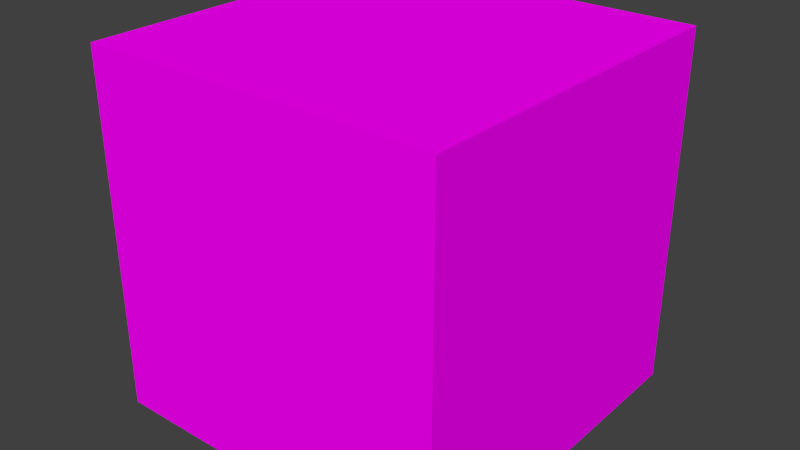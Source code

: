 # Source: TitleScreenRoom.blend  (saved by Blender 2.75.0; exported with 4.5.12 LTS)
import bpy
from mathutils import Matrix  # noqa: F401  (used for matrix-valued properties, if any)

bpy.ops.wm.read_factory_settings(use_empty=True)
scene = bpy.context.scene
scene.name = 'Scene'

# ---- collections
col_collection_1 = bpy.data.collections.new('Collection 1'); scene.collection.children.link(col_collection_1)

# ---- images (referenced by path relative to the original .blend; pixels are not part of the script)
import os
ASSET_DIR = os.environ.get("B2B_ASSET_DIR", "")  # directory of the original .blend (textures are referenced by path, not embedded)
HERE = os.path.dirname(os.path.abspath(__file__))  # packed textures are extracted next to this script under _unpacked/

def load_image(name, relpath, width, height, colorspace="sRGB"):
    """Load a texture the original file referenced (path relative to the .blend, or extracted next to this script)."""
    p = next((c for c in (os.path.join(HERE, relpath), os.path.join(ASSET_DIR, relpath)) if relpath and os.path.exists(c)), "")
    if p:
        img = bpy.data.images.load(p, check_existing=True)
        img.name = name
    else:  # same state as the original file: an image datablock whose file is absent (Cycles renders it pink)
        img = bpy.data.images.new(name, width, height)
        img.source = "FILE"
        img.filepath = "//" + (relpath or name)
    img.colorspace_settings.name = colorspace
    return img
img_download_jpg = load_image('download.jpg', 'download.jpg', 1024, 1024, 'sRGB')
img_pasted_image_at_2017_11_04_05_01_pm_360_png = load_image('pasted_image_at_2017_11_04_05_01_pm_360.png', 'pasted_image_at_2017_11_04_05_01_pm_360.png', 1024, 1024, 'sRGB')

# ---- materials (node trees are filled in below, after node groups)
mat_walls = bpy.data.materials.new('walls')
mat_walls.alpha_threshold = 0.0
mat_walls.roughness = 0.5
mat_floors = bpy.data.materials.new('Floors')
mat_floors.alpha_threshold = 0.0
mat_floors.roughness = 0.5

# ---- material node trees
mat_walls.use_nodes = True; mat_walls.node_tree.nodes.clear()
_N = mat_walls.node_tree.nodes; _L = mat_walls.node_tree.links
n0 = _N.new('ShaderNodeOutputMaterial'); n0.name = 'Material Output'; n0.location = (300, 300)
n1 = _N.new('ShaderNodeBsdfDiffuse'); n1.name = 'Diffuse BSDF'; n1.location = (10, 300)
n2 = _N.new('ShaderNodeTexImage'); n2.name = 'Image Texture'; n2.location = (-246, 323)
n2.width = 140
n2.image = img_download_jpg
_L.new(n1.outputs[0], n0.inputs[0])
_L.new(n2.outputs[0], n1.inputs[0])
n0.is_active_output = True
mat_floors.use_nodes = True; mat_floors.node_tree.nodes.clear()
_N = mat_floors.node_tree.nodes; _L = mat_floors.node_tree.links
n0 = _N.new('ShaderNodeOutputMaterial'); n0.name = 'Material Output'; n0.location = (300, 300)
n1 = _N.new('ShaderNodeBsdfDiffuse'); n1.name = 'Diffuse BSDF'; n1.location = (10, 300)
n2 = _N.new('ShaderNodeTexImage'); n2.name = 'Image Texture'; n2.location = (-200, 318)
n2.width = 140
n2.image = img_pasted_image_at_2017_11_04_05_01_pm_360_png
_L.new(n1.outputs[0], n0.inputs[0])
_L.new(n2.outputs[0], n1.inputs[0])
n0.is_active_output = True

# ---- world
world_world = bpy.data.worlds.new('World'); scene.world = world_world
world_world.color = (0.05088, 0.05088, 0.05088)
world_world.use_sun_shadow = False
world_world.sun_shadow_jitter_overblur = 0.0
world_world.cycles.sampling_method = 'MANUAL'
world_world.cycles.sample_map_resolution = 256

# ---- meshes
me_cube_001 = bpy.data.meshes.new('Cube.001')
me_cube_001.from_pydata([(-3.06, -3.06, -3.06), (-3.06, -3.06, 3.06), (-3.06, 3.06, -3.06), (-3.06, 3.06, 3.06), (3.06, -3.06, -3.06), (3.06, -3.06, 3.06), (3.06, 3.06, -3.06), (3.06, 3.06, 3.06), (-4.182, -4.182, -4.182), (-4.182, -4.182, 4.182), (-4.182, 4.182, -4.182), (-4.182, 4.182, 4.182), (4.182, -4.182, -4.182), (4.182, -4.182, 4.182), (4.182, 4.182, -4.182), (4.182, 4.182, 4.182)], [], [(1, 0, 2, 3), (3, 2, 6, 7), (7, 6, 4, 5), (5, 4, 0, 1), (0, 4, 6, 2), (5, 1, 3, 7), (9, 11, 10, 8), (11, 15, 14, 10), (15, 13, 12, 14), (13, 9, 8, 12), (8, 10, 14, 12), (13, 15, 11, 9)])
me_cube_001.polygons.foreach_set('material_index', [0, 0, 0, 0, 1, 0, 0, 0, 0, 0, 0, 0])
_uv = me_cube_001.uv_layers.new(name='UVMap')
_uv.uv.foreach_set('vector', [-1.045, -2.571, -2.571, -2.571, -2.571, -1.045, -1.045, -1.045, -1.045, -1.032, -2.571, -1.032, -2.571, 0.4938, -1.045, 0.4938, 0.4938, -2.571, -1.032, -2.571, -1.032, -1.045, 0.4938, -1.045, 0.4938, -1.032, -1.032, -1.032, -1.032, 0.4938, 0.4938, 0.4938, -1.045, 0.5062, -2.571, 0.5062, -2.571, 2.032, -1.045, 2.032, 2.032, -2.571, 0.5062, -2.571, 0.5062, -1.045, 2.032, -1.045, 2.032, -1.032, 0.5062, -1.032, 0.5062, 0.4938, 2.032, 0.4938, 0.4938, 0.5062, -1.032, 0.5062, -1.032, 2.032, 0.4938, 2.032, 2.032, 0.5062, 0.5062, 0.5062, 0.5062, 2.032, 2.032, 2.032, -1.045, 2.045, -2.571, 2.045, -2.571, 3.571, -1.045, 3.571, 3.571, -2.571, 2.045, -2.571, 2.045, -1.045, 3.571, -1.045, 0.4938, 2.045, -1.032, 2.045, -1.032, 3.571, 0.4938, 3.571])
me_cube_001.materials.append(mat_walls)
me_cube_001.materials.append(mat_floors)
me_cube_001.use_remesh_preserve_volume = False
me_cube_001.use_remesh_preserve_attributes = False
me_cube_001.use_mirror_vertex_groups = False
me_cube_001.update()

# ---- objects
ob_cube = bpy.data.objects.new('Cube', me_cube_001)

# ---- transforms, parenting, visibility, modifiers, constraints
ob_cube.location = (0.0, 0.0, 0.0)
ob_cube.lineart.crease_threshold = 0.0

# ---- collection membership
col_collection_1.objects.link(ob_cube)

# ---- scene / render settings (as saved in the file)
scene.frame_start = 1; scene.frame_end = 250; scene.frame_set(1)
scene.render.engine = 'CYCLES'
scene.render.resolution_percentage = 50
scene.render.dither_intensity = 0.0
scene.cycles.use_denoising = False
scene.cycles.samples = 10
scene.cycles.sampling_pattern = 'TABULATED_SOBOL'
scene.cycles.light_sampling_threshold = 0.0
scene.cycles.use_adaptive_sampling = False
scene.cycles.use_light_tree = False
scene.cycles.blur_glossy = 0.0
scene.cycles.pixel_filter_type = 'GAUSSIAN'
scene.cycles.sample_clamp_indirect = 0.0
scene.view_settings.view_transform = 'Standard'
bpy.context.view_layer.update()

# ---- added for rendering (the .blend has no active camera and no usable light): camera, sun
cam_auto = bpy.data.cameras.new('AutoCamera')
cam_auto.lens = 50.0
cam_auto.sensor_width = 36.0
cam_auto.clip_end = 1000.0
ob_auto_camera = bpy.data.objects.new('AutoCamera', cam_auto)
scene.collection.objects.link(ob_auto_camera)
ob_auto_camera.location = (13.4032, -16.0839, 10.7226)
ob_auto_camera.rotation_euler = (1.09748, -7.21219e-08, 0.694738)
scene.camera = ob_auto_camera
light_auto_sun = bpy.data.lights.new('AutoSun', 'SUN')
light_auto_sun.energy = 3.0
light_auto_sun.angle = 0.0523599
ob_auto_sun = bpy.data.objects.new('AutoSun', light_auto_sun)
scene.collection.objects.link(ob_auto_sun)
ob_auto_sun.rotation_euler = (0.872665, 0.174533, 0.523599)
bpy.context.view_layer.update()
